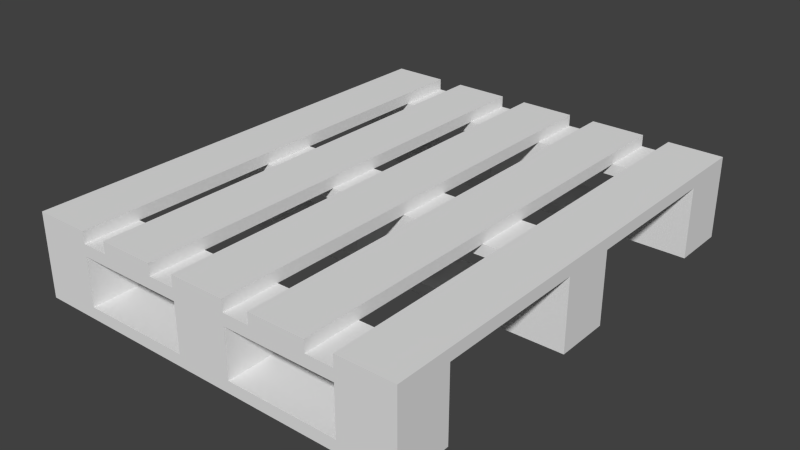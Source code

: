 # Source: Pallet.blend  (saved by Blender 2.74.0; exported with 4.5.12 LTS)
import bpy
from mathutils import Matrix  # noqa: F401  (used for matrix-valued properties, if any)

bpy.ops.wm.read_factory_settings(use_empty=True)
scene = bpy.context.scene
scene.name = 'Scene'

# ---- collections
col_collection_1 = bpy.data.collections.new('Collection 1'); scene.collection.children.link(col_collection_1)

# ---- materials (node trees are filled in below, after node groups)
mat_default = bpy.data.materials.new('Default')
mat_default.alpha_threshold = 0.0
mat_default.use_transparent_shadow = False
mat_default.roughness = 0.5

# ---- material node trees

# ---- world
world_world = bpy.data.worlds.new('World'); scene.world = world_world
world_world.color = (0.05088, 0.05088, 0.05088)
world_world.use_sun_shadow = False
world_world.sun_shadow_jitter_overblur = 0.0
world_world.cycles.sampling_method = 'MANUAL'
world_world.cycles.sample_map_resolution = 256

# ---- meshes
me_pallet = bpy.data.meshes.new('Pallet')
me_pallet.from_pydata([(-0.4, 0.1483, -0.3703), (-0.4, 0.124, -0.3703), (0.4, 0.124, -0.3703), (0.4, 0.1483, -0.3703), (0.4, 0.1483, -0.4856), (0.4, 0.124, -0.4856), (-0.4, 0.124, -0.4856), (-0.4, 0.1483, -0.4856), (0.4, 0.124, 0.4856), (-0.4, 0.124, 0.4856), (-0.4, 0.124, 0.3703), (0.4, 0.124, 0.3703), (-0.05766, 0.124, -0.3703), (-0.05766, 0.02428, -0.3703), (0.05766, 0.02428, -0.3703), (0.05766, 0.124, -0.3703), (0.05766, 0.02428, -0.4856), (0.05766, 0.124, -0.4856), (-0.05766, 0.124, -0.4856), (-0.05766, 0.02428, -0.4856), (-0.4, 0.1483, 0.4856), (0.4, 0.1483, 0.4856), (0.4, 0.1483, 0.3703), (-0.4, 0.1483, 0.3703), (0.2847, 0.124, -0.3703), (0.2847, 0.02428, -0.3703), (0.4, 0.02428, -0.3703), (0.4, 0.1483, 0.05766), (0.4, 0.124, 0.05766), (0.4, 0.124, -0.05766), (0.4, 0.1483, -0.05766), (-0.4, 0.1483, 0.05766), (-0.4, 0.1483, -0.05766), (-0.4, 0.124, -0.05766), (-0.4, 0.124, 0.05766), (0.4, 0.02428, -0.4856), (0.2847, 0.02428, -0.4856), (0.2847, 0.124, -0.4856), (-0.05766, 0.124, 0.3703), (-0.05766, 0.02428, 0.3703), (-0.05766, 0.02428, 0.4856), (-0.05766, 0.124, 0.4856), (-0.2847, 0.124, 0.05766), (-0.2847, 0.02428, 0.05766), (-0.2847, 0.02428, -0.05766), (-0.2847, 0.124, -0.05766), (-0.4, 0.02428, -0.05766), (-0.4, 0.02428, 0.05766), (0.4, 0.02428, -0.05766), (0.4, 0.0, -0.05766), (-0.4, 0.0, -0.05766), (0.2847, 0.1725, -0.4856), (0.2847, 0.1725, 0.4856), (0.4, 0.1725, 0.4856), (0.4, 0.1725, -0.4856), (0.2847, 0.1483, 0.4856), (0.2847, 0.1483, -0.4856), (0.1135, 0.1725, -0.4856), (0.1135, 0.1483, -0.4856), (0.1135, 0.1483, 0.4856), (0.1135, 0.1725, 0.4856), (0.2288, 0.1483, 0.4856), (0.2288, 0.1725, 0.4856), (0.2288, 0.1483, -0.4856), (0.2288, 0.1725, -0.4856), (-0.05766, 0.1483, 0.4856), (-0.05766, 0.1483, -0.4856), (0.05766, 0.1483, -0.4856), (0.05766, 0.1483, 0.4856), (0.05766, 0.1725, 0.4856), (0.05766, 0.1725, -0.4856), (-0.05766, 0.1725, 0.4856), (-0.05766, 0.1725, -0.4856), (-0.2288, 0.1725, -0.4856), (-0.2288, 0.1725, 0.4856), (-0.1135, 0.1725, 0.4856), (-0.1135, 0.1725, -0.4856), (-0.2288, 0.1483, 0.4856), (-0.2288, 0.1483, -0.4856), (-0.1135, 0.1483, -0.4856), (-0.1135, 0.1483, 0.4856), (-0.4, 0.1725, -0.4856), (-0.4, 0.1725, 0.4856), (-0.2847, 0.1725, 0.4856), (-0.2847, 0.1483, 0.4856), (-0.2847, 0.1483, -0.4856), (-0.2847, 0.1725, -0.4856), (-0.2847, 0.124, 0.4856), (-0.2847, 0.02428, 0.4856), (-0.2847, 0.02428, 0.3703), (-0.2847, 0.124, 0.3703), (-0.4, 0.02428, 0.3703), (-0.4, 0.02428, 0.4856), (0.2847, 0.02428, -0.05766), (0.2847, 0.124, -0.05766), (0.2847, 0.02428, 0.05766), (0.2847, 0.124, 0.05766), (0.4, 0.02428, 0.05766), (0.2847, 0.124, 0.3703), (0.2847, 0.02428, 0.3703), (0.2847, 0.02428, 0.4856), (0.2847, 0.124, 0.4856), (0.4, 0.02428, 0.3703), (0.4, 0.02428, 0.4856), (-0.4, 0.02428, -0.3703), (-0.4, 0.02428, -0.4856), (-0.4, 0.0, -0.4856), (-0.4, 0.0, -0.3703), (0.4, 0.0, -0.4856), (0.4, 0.0, -0.3703), (0.4, 0.0, 0.4856), (0.4, 0.0, 0.3703), (0.4, 0.0, 0.05766), (-0.4, 0.0, 0.05766), (-0.2847, 0.124, -0.4856), (-0.2847, 0.02428, -0.4856), (-0.2847, 0.02428, -0.3703), (-0.2847, 0.124, -0.3703), (-0.05766, 0.124, -0.05766), (-0.05766, 0.02428, -0.05766), (-0.05766, 0.02428, 0.05766), (-0.05766, 0.124, 0.05766), (0.05766, 0.02428, 0.05766), (0.05766, 0.124, 0.05766), (0.05766, 0.02428, -0.05766), (0.05766, 0.124, -0.05766), (0.05766, 0.124, 0.3703), (0.05766, 0.02428, 0.3703), (0.05766, 0.02428, 0.4856), (0.05766, 0.124, 0.4856), (-0.4, 0.0, 0.3703), (-0.4, 0.0, 0.4856)], [], [(0, 1, 2, 3), (4, 5, 6, 7), (8, 9, 10, 11), (3, 2, 5, 4), (12, 13, 14, 15), (15, 14, 16, 17), (18, 19, 13, 12), (17, 16, 19, 18), (7, 6, 1, 0), (20, 21, 22, 23), (24, 25, 26, 2), (27, 28, 29, 30), (31, 27, 30, 32), (32, 33, 34, 31), (30, 29, 33, 32), (31, 34, 28, 27), (5, 35, 36, 37), (2, 26, 35, 5), (37, 36, 25, 24), (38, 39, 40, 41), (28, 34, 33, 29), (42, 43, 44, 45), (33, 46, 47, 34), (48, 49, 50, 46), (51, 52, 53, 54), (55, 56, 4, 21), (57, 58, 59, 60), (60, 59, 61, 62), (62, 61, 63, 64), (64, 63, 58, 57), (65, 66, 67, 68), (69, 68, 67, 70), (71, 65, 68, 69), (72, 66, 65, 71), (70, 67, 66, 72), (72, 71, 69, 70), (59, 58, 63, 61), (57, 60, 62, 64), (53, 21, 4, 54), (54, 4, 56, 51), (51, 56, 55, 52), (52, 55, 21, 53), (73, 74, 75, 76), (77, 78, 79, 80), (81, 7, 20, 82), (83, 84, 85, 86), (86, 85, 7, 81), (82, 20, 84, 83), (73, 78, 77, 74), (74, 77, 80, 75), (76, 79, 78, 73), (75, 80, 79, 76), (20, 7, 85, 84), (81, 82, 83, 86), (87, 88, 89, 90), (90, 89, 91, 10), (10, 91, 92, 9), (9, 92, 88, 87), (29, 48, 93, 94), (94, 93, 95, 96), (96, 95, 97, 28), (28, 97, 48, 29), (98, 99, 100, 101), (11, 102, 99, 98), (101, 100, 103, 8), (8, 103, 102, 11), (34, 47, 43, 42), (45, 44, 46, 33), (104, 26, 35, 105), (105, 106, 107, 104), (35, 108, 106, 105), (26, 109, 108, 35), (109, 107, 106, 108), (104, 107, 109, 26), (103, 110, 111, 102), (47, 97, 48, 46), (112, 113, 50, 49), (47, 113, 112, 97), (97, 112, 49, 48), (46, 50, 113, 47), (20, 9, 8, 21), (2, 1, 6, 5), (23, 10, 9, 20), (0, 3, 4, 7), (21, 8, 11, 22), (22, 11, 10, 23), (114, 115, 105, 6), (1, 104, 116, 117), (117, 116, 115, 114), (6, 105, 104, 1), (118, 119, 120, 121), (121, 120, 122, 123), (123, 122, 124, 125), (125, 124, 119, 118), (126, 127, 39, 38), (41, 40, 128, 129), (129, 128, 127, 126), (102, 111, 130, 91), (92, 131, 110, 103), (110, 131, 130, 111), (91, 130, 131, 92), (92, 103, 102, 91)])
_uv = me_pallet.uv_layers.new(name='UVMap')
_uv.uv.foreach_set('vector', [-0.6186, 0.2833, -0.6186, 0.2181, 1.303, 0.2181, 1.303, 0.2833, 1.531, 0.2833, 1.531, 0.2181, 3.452, 0.2181, 3.452, 0.2833, 0.0, 0.1463, 1.0, 0.1463, 1.0, 0.00375, 0.0, 0.00375, 1.303, 0.2833, 1.303, 0.2181, 1.531, 0.2181, 1.531, 0.2833, 0.0, 1.0, 2.384e-07, 0.6554, 0.1906, 0.6554, 0.1906, 1.0, 0.1906, 1.0, 0.1906, 0.6554, 0.3875, 0.6554, 0.3875, 1.0, 0.5875, 1.0, 0.5875, 0.6554, 0.7812, 0.6554, 0.7812, 1.0, 0.3875, 1.0, 0.3875, 0.6554, 0.5875, 0.6554, 0.5875, 1.0, 3.452, 0.2833, 3.452, 0.2181, 3.68, 0.2181, 3.68, 0.2833, 0.0, 0.1463, 1.0, 0.1463, 1.0, 0.00375, 0.0, 0.00375, 0.1937, 1.0, 0.1937, 0.6554, 0.3844, 0.6554, 0.3844, 1.0, 1.078, 0.4583, 1.078, 0.3931, 1.306, 0.3931, 1.306, 0.4583, 0.0, 0.6452, 1.0, 0.6452, 1.0, 0.4923, 0.0, 0.4923, 3.227, 0.4583, 3.227, 0.3931, 3.455, 0.3931, 3.455, 0.4583, 1.306, 0.4583, 1.306, 0.3931, 3.227, 0.3931, 3.227, 0.4583, -0.8436, 0.4583, -0.8436, 0.3931, 1.078, 0.3931, 1.078, 0.4583, 0.5813, 1.0, 0.5813, 0.6554, 0.7812, 0.6554, 0.7812, 1.0, 0.3844, 1.0, 0.3844, 0.6554, 0.5813, 0.6554, 0.5813, 1.0, 0.7812, 1.0, 0.7812, 0.6554, 1.0, 0.6554, 1.0, 1.0, 0.3875, 1.0, 0.3875, 0.6554, 0.5875, 0.6554, 0.5875, 1.0, 0.0, 0.6452, 1.0, 0.6452, 1.0, 0.4923, 0.0, 0.4923, 0.1906, 1.0, 0.1906, 0.6554, 0.3875, 0.6554, 0.3875, 1.0, 0.5875, 1.0, 0.5875, 0.6554, 0.7812, 0.6554, 0.7812, 1.0, 1.525, 0.5458, 1.525, 0.4806, 3.446, 0.4806, 3.446, 0.5458, 0.0, 0.6531, 1.0, 0.6531, 1.0, 0.4875, 0.0, 0.4875, 0.0, 0.6531, 1.0, 0.6531, 1.0, 0.4875, 0.0, 0.4875, -2.23, 0.5458, -2.23, 0.4806, 0.5543, 0.4806, 0.5543, 0.5458, 0.5543, 0.5458, 0.5543, 0.4806, 0.8849, 0.4806, 0.8849, 0.5458, 0.8849, 0.5458, 0.8849, 0.4806, 3.669, 0.4806, 3.669, 0.5458, 3.669, 0.5458, 3.669, 0.4806, 4.0, 0.4806, 4.0, 0.5458, 0.0, 0.325, 1.0, 0.325, 1.0, 0.1465, 0.0, 0.1465, 0.0849, 0.5458, 0.0849, 0.4806, 2.869, 0.4806, 2.869, 0.5458, -0.2457, 0.5458, -0.2457, 0.4806, 0.0849, 0.4806, 0.0849, 0.5458, -3.03, 0.5458, -3.03, 0.4806, -0.2457, 0.4806, -0.2457, 0.5458, 2.869, 0.5458, 2.869, 0.4806, 3.2, 0.4806, 3.2, 0.5458, 0.0, 0.325, 1.0, 0.325, 1.0, 0.1465, 0.0, 0.1465, 0.0, 0.4875, 1.0, 0.4875, 1.0, 0.325, 0.0, 0.325, 0.0, 0.4875, 1.0, 0.4875, 1.0, 0.325, 0.0, 0.325, 1.372, 0.5458, 1.372, 0.4806, 4.157, 0.4806, 4.157, 0.5458, 4.157, 0.5458, 4.157, 0.4806, 4.487, 0.4806, 4.487, 0.5458, -1.743, 0.5458, -1.743, 0.4806, 1.042, 0.4806, 1.042, 0.5458, 1.042, 0.5458, 1.042, 0.4806, 1.372, 0.4806, 1.372, 0.5458, 0.0, 0.1465, 1.0, 0.1465, 1.0, 0.003387, 0.0, 0.003387, 0.0, 0.1465, 1.0, 0.1465, 1.0, 0.003387, 0.0, 0.003387, -2.499, 0.5458, -2.499, 0.4806, 0.2855, 0.4806, 0.2855, 0.5458, 0.6162, 0.5458, 0.6162, 0.4806, 3.401, 0.4806, 3.401, 0.5458, 3.401, 0.5458, 3.401, 0.4806, 3.731, 0.4806, 3.731, 0.5458, 0.2855, 0.5458, 0.2855, 0.4806, 0.6162, 0.4806, 0.6162, 0.5458, -2.736, 0.5458, -2.736, 0.4806, 0.04801, 0.4806, 0.04801, 0.5458, 0.04801, 0.5458, 0.04801, 0.4806, 0.3787, 0.4806, 0.3787, 0.5458, 3.163, 0.5458, 3.163, 0.4806, 3.494, 0.4806, 3.494, 0.5458, 0.3787, 0.5458, 0.3787, 0.4806, 3.163, 0.4806, 3.163, 0.5458, 1.0, 0.6524, 0.0, 0.6524, 0.0, 0.4851, 1.0, 0.4851, 1.0, 0.6524, 0.0, 0.6524, 0.0, 0.4851, 1.0, 0.4851, 0.3875, 1.0, 0.3875, 0.6554, 0.5875, 0.6554, 0.5875, 1.0, 0.5875, 1.0, 0.5875, 0.6554, 0.7812, 0.6554, 0.7812, 1.0, 0.0, 1.0, 2.384e-07, 0.6554, 0.1906, 0.6554, 0.1906, 1.0, 0.1906, 1.0, 0.1906, 0.6554, 0.3875, 0.6554, 0.3875, 1.0, 0.3875, 1.0, 0.3875, 0.6554, 0.5875, 0.6554, 0.5875, 1.0, 0.5875, 1.0, 0.5875, 0.6554, 0.7812, 0.6554, 0.7812, 1.0, 0.0, 1.0, 2.384e-07, 0.6554, 0.1906, 0.6554, 0.1906, 1.0, 0.1906, 1.0, 0.1906, 0.6554, 0.3875, 0.6554, 0.3875, 1.0, 0.3844, 1.0, 0.3844, 0.6554, 0.5813, 0.6554, 0.5813, 1.0, 0.1937, 1.0, 0.1937, 0.6554, 0.3844, 0.6554, 0.3844, 1.0, 0.5813, 1.0, 0.5813, 0.6554, 0.7812, 0.6554, 0.7812, 1.0, 0.7812, 1.0, 0.7812, 0.6554, 1.0, 0.6554, 1.0, 1.0, 0.0, 1.0, 2.384e-07, 0.6554, 0.1906, 0.6554, 0.1906, 1.0, 0.3875, 1.0, 0.3875, 0.6554, 0.5875, 0.6554, 0.5875, 1.0, 0.0, 0.6452, 1.0, 0.6452, 1.0, 0.4923, 0.0, 0.4923, 3.446, 0.4583, 3.446, 0.3931, 3.674, 0.3931, 3.674, 0.4583, 1.525, 0.4583, 1.525, 0.3931, 3.446, 0.3931, 3.446, 0.4583, 1.296, 0.4583, 1.296, 0.3931, 1.525, 0.3931, 1.525, 0.4583, 0.0, 0.6452, 1.0, 0.6452, 1.0, 0.4923, 0.0, 0.4923, -0.6248, 0.4583, -0.6248, 0.3931, 1.296, 0.3931, 1.296, 0.4583, 1.303, 0.2833, 1.303, 0.2181, 1.531, 0.2181, 1.531, 0.2833, 0.0, 0.1463, 1.0, 0.1463, 1.0, 0.00375, 0.0, 0.00375, 0.0, 0.318, 1.0, 0.318, 1.0, 0.157, 0.0, 0.157, -0.6248, 0.5458, -0.6248, 0.4806, 1.296, 0.4806, 1.296, 0.5458, 1.296, 0.5458, 1.296, 0.4806, 1.525, 0.4806, 1.525, 0.5458, 3.446, 0.5458, 3.446, 0.4806, 3.725, 0.4806, 3.725, 0.5458, -0.6248, 0.5458, -0.6248, 0.4806, 1.296, 0.4806, 1.296, 0.5458, 0.0, 0.4737, 1.0, 0.4737, 1.0, 0.3388, 0.0, 0.3388, 3.446, 0.5458, 3.446, 0.4806, 3.674, 0.4806, 3.674, 0.5458, 0.0, 0.4737, 1.0, 0.4737, 1.0, 0.3388, 0.0, 0.3388, 1.296, 0.5458, 1.296, 0.4806, 1.525, 0.4806, 1.525, 0.5458, 1.525, 0.5458, 1.525, 0.4806, 3.446, 0.4806, 3.446, 0.5458, 0.1906, 1.0, 0.1906, 0.6554, 0.3875, 0.6554, 0.3875, 1.0, 0.5875, 1.0, 0.5875, 0.6554, 0.7812, 0.6554, 0.7812, 1.0, 0.0, 1.0, 2.384e-07, 0.6554, 0.1906, 0.6554, 0.1906, 1.0, 0.3875, 1.0, 0.3875, 0.6554, 0.5875, 0.6554, 0.5875, 1.0, 0.1906, 1.0, 0.1906, 0.6554, 0.3875, 0.6554, 0.3875, 1.0, 0.3875, 1.0, 0.3875, 0.6554, 0.5875, 0.6554, 0.5875, 1.0, 0.5875, 1.0, 0.5875, 0.6554, 0.7812, 0.6554, 0.7812, 1.0, 0.0, 1.0, 2.384e-07, 0.6554, 0.1906, 0.6554, 0.1906, 1.0, 0.1906, 1.0, 0.1906, 0.6554, 0.3875, 0.6554, 0.3875, 1.0, 0.5875, 1.0, 0.5875, 0.6554, 0.7812, 0.6554, 0.7812, 1.0, 0.0, 1.0, 2.384e-07, 0.6554, 0.1906, 0.6554, 0.1906, 1.0, 1.531, 0.2833, 1.531, 0.2181, 3.452, 0.2181, 3.452, 0.2833, -0.6186, 0.2833, -0.6186, 0.2181, 1.303, 0.2181, 1.303, 0.2833, 0.0, 0.4737, 1.0, 0.4737, 1.0, 0.3388, 0.0, 0.3388, 3.452, 0.2833, 3.452, 0.2181, 3.68, 0.2181, 3.68, 0.2833, 0.0, 0.4737, 1.0, 0.4737, 1.0, 0.3388, 0.0, 0.3388])
me_pallet.materials.append(mat_default)
me_pallet.use_remesh_preserve_volume = False
me_pallet.use_remesh_preserve_attributes = False
me_pallet.use_mirror_vertex_groups = False
me_pallet.update()

# ---- objects
ob_pallet = bpy.data.objects.new('Pallet', me_pallet)

# ---- transforms, parenting, visibility, modifiers, constraints
ob_pallet.location = (0.0, 0.0, 0.0)
ob_pallet.rotation_euler = (1.571, -0.0, 0.0)
ob_pallet.lineart.crease_threshold = 0.0

# ---- collection membership
col_collection_1.objects.link(ob_pallet)

# ---- scene / render settings (as saved in the file)
scene.frame_start = 1; scene.frame_end = 250; scene.frame_set(1)
scene.render.engine = 'BLENDER_EEVEE_NEXT'
scene.render.resolution_percentage = 50
scene.render.dither_intensity = 0.0
scene.cycles.use_denoising = False
scene.cycles.samples = 10
scene.cycles.sampling_pattern = 'TABULATED_SOBOL'
scene.cycles.light_sampling_threshold = 0.0
scene.cycles.use_adaptive_sampling = False
scene.cycles.use_light_tree = False
scene.cycles.blur_glossy = 0.0
scene.cycles.pixel_filter_type = 'GAUSSIAN'
scene.cycles.sample_clamp_indirect = 0.0
scene.view_settings.view_transform = 'Standard'
bpy.context.view_layer.update()

# ---- added for rendering (the .blend has no active camera and no usable light): camera, sun
cam_auto = bpy.data.cameras.new('AutoCamera')
cam_auto.lens = 50.0
cam_auto.sensor_width = 36.0
cam_auto.clip_end = 1000.0
ob_auto_camera = bpy.data.objects.new('AutoCamera', cam_auto)
scene.collection.objects.link(ob_auto_camera)
ob_auto_camera.location = (1.17505, -1.41006, 1.02631)
ob_auto_camera.rotation_euler = (1.09748, -7.21219e-08, 0.694738)
scene.camera = ob_auto_camera
light_auto_sun = bpy.data.lights.new('AutoSun', 'SUN')
light_auto_sun.energy = 3.0
light_auto_sun.angle = 0.0523599
ob_auto_sun = bpy.data.objects.new('AutoSun', light_auto_sun)
scene.collection.objects.link(ob_auto_sun)
ob_auto_sun.rotation_euler = (0.872665, 0.174533, 0.523599)
bpy.context.view_layer.update()
